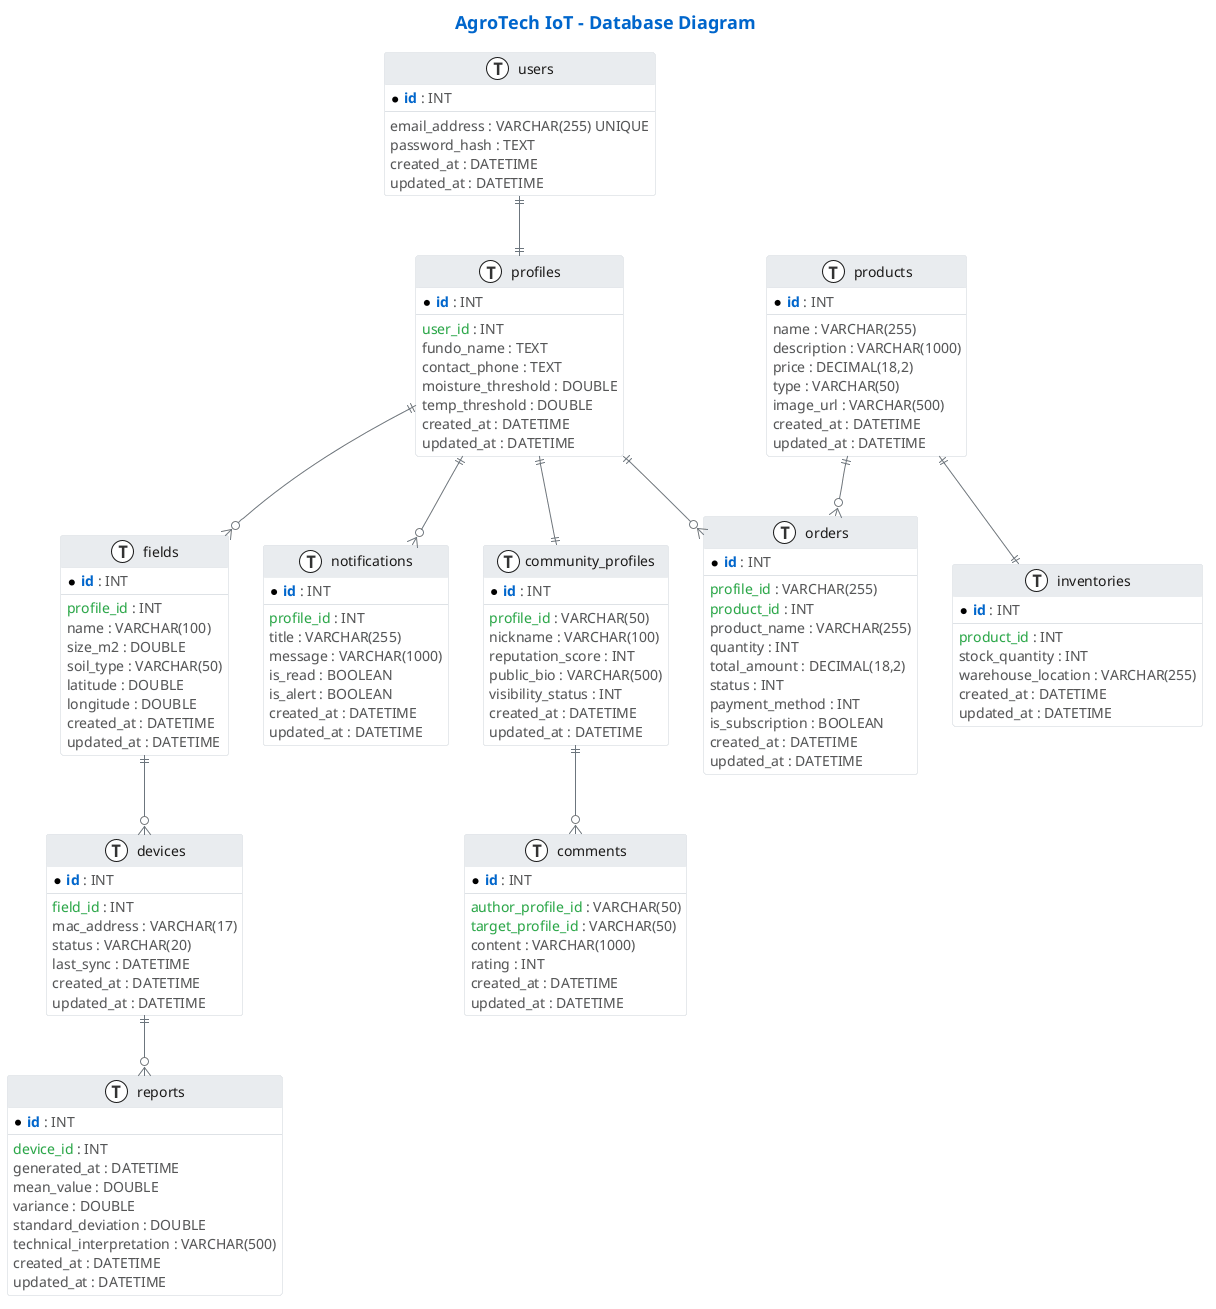

The diagram above was rendered by PlantUML. Its source (embedded in the PNG):
@startuml
' ==================== LIGHT THEME CONFIGURATION ====================
skinparam backgroundColor #FFFFFF
skinparam defaultFontColor #333333
skinparam classFontColor #1A1A1A
skinparam classAttributeFontColor #555555
skinparam class {
    BackgroundColor #F8F9FA
    BorderColor #DEE2E6
    HeaderBackgroundColor #E9ECEF
    HeaderFontColor #0066CC
    FontColor #1A1A1A
}

skinparam stereotype {
    BackgroundColor #FFFFFF
    BorderColor #ADB5BD
    FontColor #0066CC
}

skinparam arrow {
    Color #6C757D
    FontColor #495057
    Thickness 1
}

title <color:#0066CC><size:18>AgroTech IoT - Database Diagram</size></color>

!define table(x) class x << (T,#F8F9FA) >>
!define primary_key(x) <b><color:#0066CC>x</color></b>
!define foreign_key(x) <color:#28A745>x</color>

hide methods
hide stereotypes

table(users) {
  * primary_key(id) : INT
  --
  email_address : VARCHAR(255) UNIQUE
  password_hash : TEXT
  created_at : DATETIME
  updated_at : DATETIME
}

table(profiles) {
  * primary_key(id) : INT
  --
  foreign_key(user_id) : INT
  fundo_name : TEXT
  contact_phone : TEXT
  moisture_threshold : DOUBLE
  temp_threshold : DOUBLE
  created_at : DATETIME
  updated_at : DATETIME
}

table(fields) {
  * primary_key(id) : INT
  --
  foreign_key(profile_id) : INT
  name : VARCHAR(100)
  size_m2 : DOUBLE
  soil_type : VARCHAR(50)
  latitude : DOUBLE
  longitude : DOUBLE
  created_at : DATETIME
  updated_at : DATETIME
}

table(devices) {
  * primary_key(id) : INT
  --
  foreign_key(field_id) : INT
  mac_address : VARCHAR(17)
  status : VARCHAR(20)
  last_sync : DATETIME
  created_at : DATETIME
  updated_at : DATETIME
}

table(reports) {
  * primary_key(id) : INT
  --
  foreign_key(device_id) : INT
  generated_at : DATETIME
  mean_value : DOUBLE
  variance : DOUBLE
  standard_deviation : DOUBLE
  technical_interpretation : VARCHAR(500)
  created_at : DATETIME
  updated_at : DATETIME
}

table(products) {
  * primary_key(id) : INT
  --
  name : VARCHAR(255)
  description : VARCHAR(1000)
  price : DECIMAL(18,2)
  type : VARCHAR(50)
  image_url : VARCHAR(500)
  created_at : DATETIME
  updated_at : DATETIME
}

table(orders) {
  * primary_key(id) : INT
  --
  foreign_key(profile_id) : VARCHAR(255)
  foreign_key(product_id) : INT
  product_name : VARCHAR(255)
  quantity : INT
  total_amount : DECIMAL(18,2)
  status : INT
  payment_method : INT
  is_subscription : BOOLEAN
  created_at : DATETIME
  updated_at : DATETIME
}

table(inventories) {
  * primary_key(id) : INT
  --
  foreign_key(product_id) : INT
  stock_quantity : INT
  warehouse_location : VARCHAR(255)
  created_at : DATETIME
  updated_at : DATETIME
}

table(notifications) {
  * primary_key(id) : INT
  --
  foreign_key(profile_id) : INT
  title : VARCHAR(255)
  message : VARCHAR(1000)
  is_read : BOOLEAN
  is_alert : BOOLEAN
  created_at : DATETIME
  updated_at : DATETIME
}

table(community_profiles) {
  * primary_key(id) : INT
  --
  foreign_key(profile_id) : VARCHAR(50)
  nickname : VARCHAR(100)
  reputation_score : INT
  public_bio : VARCHAR(500)
  visibility_status : INT
  created_at : DATETIME
  updated_at : DATETIME
}

table(comments) {
  * primary_key(id) : INT
  --
  foreign_key(author_profile_id) : VARCHAR(50)
  foreign_key(target_profile_id) : VARCHAR(50)
  content : VARCHAR(1000)
  rating : INT
  created_at : DATETIME
  updated_at : DATETIME
}

' ==================== RELATIONSHIPS ====================
users ||--|| profiles
profiles ||--o{ fields
profiles ||--o{ orders
profiles ||--o{ notifications
profiles ||--|| community_profiles
community_profiles ||--o{ comments

products ||--o{ orders
products ||--|| inventories

fields ||--o{ devices
devices ||--o{ reports

@enduml